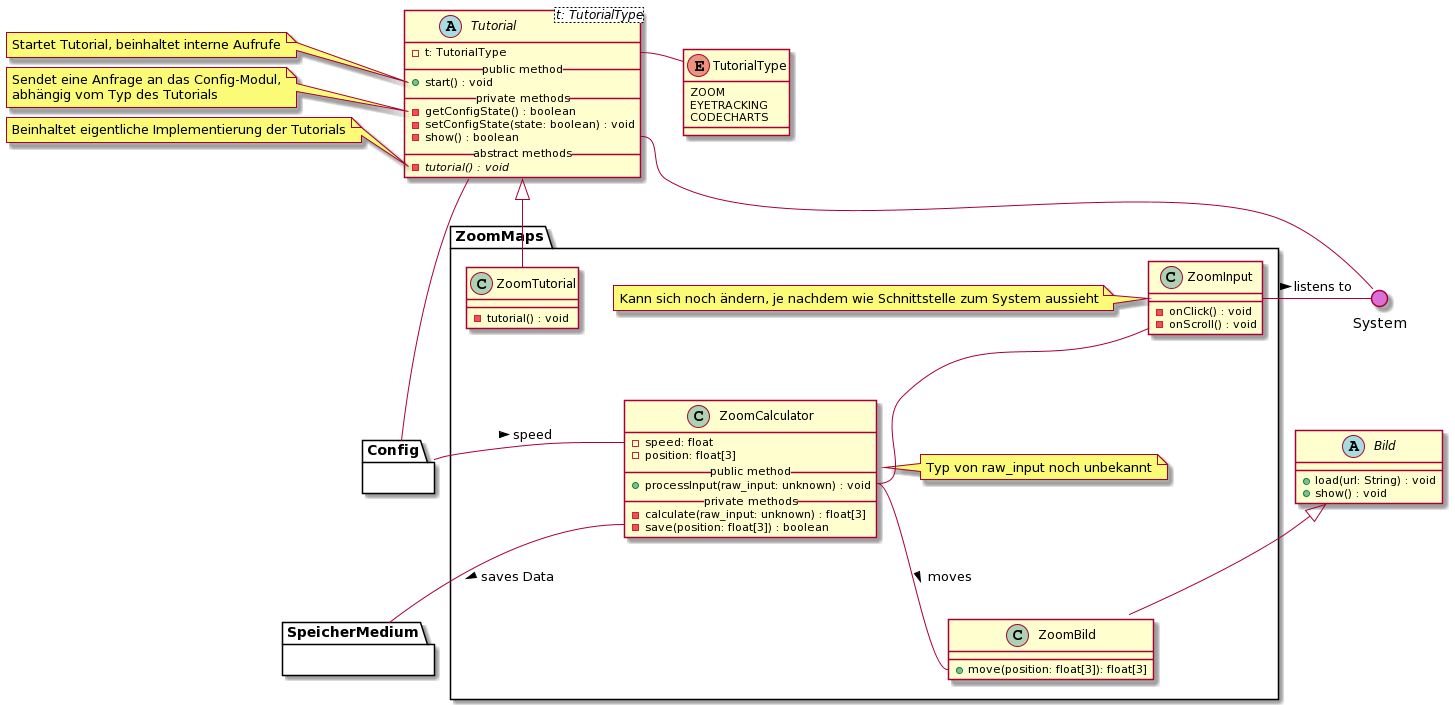

The diagram above was rendered by PlantUML. Its source (embedded in the PNG):
@startuml
' skinparam backgroundColor transparent
() System #DA70D5
top to bottom direction

' --- TUTORIAL ---
abstract Tutorial<t: TutorialType> {
  - t: TutorialType
  __public method__
  + start() : void
  __private methods__
  - getConfigState() : boolean
  - setConfigState(state: boolean) : void
  - show() : boolean
  __abstract methods__
  - {abstract} tutorial() : void
}

enum TutorialType {
  ZOOM
  EYETRACKING
  CODECHARTS
}

' Notes
note left of Tutorial::start
    Startet Tutorial, beinhaltet interne Aufrufe
end note
note left of Tutorial::getConfigState
    Sendet eine Anfrage an das Config-Modul,
    abhängig vom Typ des Tutorials
end note
note left of Tutorial::tutorial
    Beinhaltet eigentliche Implementierung der Tutorials
end note

' Interaktionen
Tutorial::t -r- TutorialType
Tutorial::show -- System
Tutorial -- Config


' --- BILD ---

abstract Bild {
  + load(url: String) : void
  + show() : void
}

' === ZOOM MAPS ===
package ZoomMaps {

    ' Zoom Input
    class ZoomInput {
        - onClick() : void
        - onScroll() : void
    }

    ' Notiz
    note left of ZoomInput
        Kann sich noch ändern, je nachdem wie Schnittstelle zum System aussieht
    end note

    ' Zoom Tutorial 
    class ZoomTutorial {
        - tutorial() : void
    }
  
    ' Zoom Calculator
    class ZoomCalculator {
        - speed: float
        - position: float[3]
        __public method__
        + processInput(raw_input: unknown) : void
        __private methods__
        - calculate(raw_input: unknown) : float[3]
        - save(position: float[3]) : boolean
    }

    ' Notiz
    note right of ZoomCalculator
        Typ von raw_input noch unbekannt
    end note

    ' Zoom Bild
    class ZoomBild {
        + move(position: float[3]): float[3]
    }


    ' Vererbungen
    Bild <|-- ZoomBild
    Tutorial <|-- ZoomTutorial

    ' Interaktionen
    ZoomInput -- ZoomCalculator::processInput
    ZoomCalculator::processInput  -- ZoomBild::move : > moves

    ' Andere Module
    ZoomCalculator::save -- SpeicherMedium : > saves Data
    ZoomCalculator::speed -r- Config : < speed
    ZoomInput -r- System : > listens to
  
}

' Blackboxen / Andere Module
package Config {}

package SpeicherMedium {}
@enduml